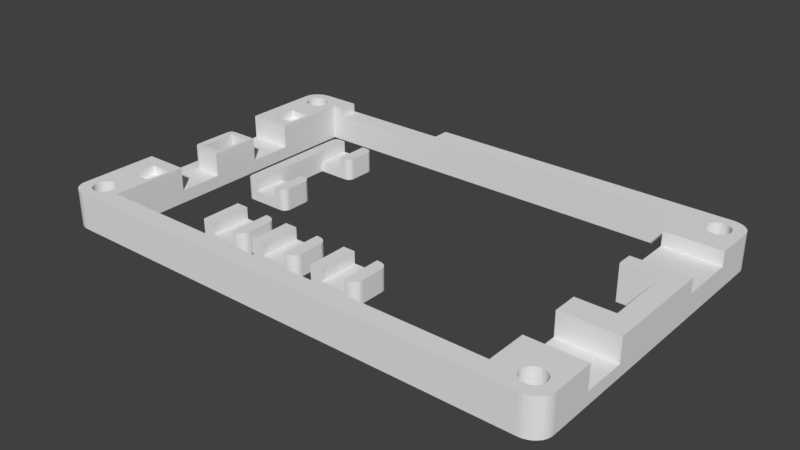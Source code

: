 # Source: flatlight_rev17_22.blend  (saved by Blender 2.79.7; exported with 4.5.12 LTS)
import bpy
from mathutils import Matrix  # noqa: F401  (used for matrix-valued properties, if any)

bpy.ops.wm.read_factory_settings(use_empty=True)
scene = bpy.context.scene
scene.name = 'Scene'

# ---- collections
col_collection_1 = bpy.data.collections.new('Collection 1'); scene.collection.children.link(col_collection_1)

# ---- world
world_world = bpy.data.worlds.new('World'); scene.world = world_world
world_world.color = (0.05088, 0.05088, 0.05088)
world_world.use_sun_shadow = False
world_world.sun_shadow_jitter_overblur = 0.0

# ---- meshes
me_cube_008 = bpy.data.meshes.new('Cube.008')
me_cube_008.from_pydata([(-1000.0, -1000.0, -1029.0), (-1000.0, -1000.0, 971.4), (-1000.0, 1000.0, -1029.0), (-1000.0, 1000.0, 971.4), (500.0, 1000.0, -114.3), (-500.0, 1000.0, -114.3), (500.0, 1000.0, -1029.0), (-500.0, 1000.0, -1029.0), (-500.0, 1000.0, 971.4), (500.0, 1000.0, 971.4), (-500.0, -1000.0, -1029.0), (500.0, -1000.0, -1029.0), (500.0, -1000.0, 971.4), (-500.0, -1000.0, 971.4), (1000.0, -600.0, -1029.0), (600.0, -1000.0, -1029.0), (980.4, -723.6, -1029.0), (923.6, -835.1, -1029.0), (835.1, -923.6, -1029.0), (723.6, -980.4, -1029.0), (600.0, -1000.0, 971.4), (1000.0, -600.0, 971.4), (723.6, -980.4, 971.4), (835.1, -923.6, 971.4), (923.6, -835.1, 971.4), (980.4, -723.6, 971.4), (600.0, 1000.0, -1029.0), (1000.0, 600.0, -1029.0), (723.6, 980.4, -1029.0), (835.1, 923.6, -1029.0), (923.6, 835.1, -1029.0), (980.4, 723.6, -1029.0), (1000.0, 600.0, 971.4), (600.0, 1000.0, 971.4), (980.4, 723.6, 971.4), (923.6, 835.1, 971.4), (835.1, 923.6, 971.4), (723.6, 980.4, 971.4), (500.0, -1000.0, -114.3), (-500.0, -1000.0, -114.3)], [], [(0, 1, 3, 2), (6, 26, 28, 29, 30, 31, 27, 14, 16, 17, 18, 19, 15, 11), (11, 15, 20, 12, 38), (0, 10, 39, 13, 1), (8, 3, 1, 13), (9, 4, 38, 12), (2, 7, 10, 0), (7, 6, 11, 10), (4, 5, 39, 38), (3, 8, 5, 7, 2), (4, 9, 33, 26, 6), (20, 15, 19, 22), (22, 19, 18, 23), (23, 18, 17, 24), (24, 17, 16, 25), (25, 16, 14, 21), (32, 34, 35, 36, 37, 33, 9, 12, 20, 22, 23, 24, 25, 21), (32, 27, 31, 34), (34, 31, 30, 35), (35, 30, 29, 36), (36, 29, 28, 37), (37, 28, 26, 33), (27, 32, 21, 14), (38, 39, 10, 11), (8, 13, 39, 5), (6, 7, 5, 4)])
me_cube_008.use_remesh_preserve_volume = False
me_cube_008.use_remesh_preserve_attributes = False
me_cube_008.use_mirror_vertex_groups = False
me_cube_008.update()
me_cube_007 = bpy.data.meshes.new('Cube.007')
me_cube_007.from_pydata([(-1000.0, -1000.0, -1029.0), (-1000.0, -1000.0, 971.4), (-1000.0, 1000.0, -1029.0), (-1000.0, 1000.0, 971.4), (500.0, 1000.0, -114.3), (-500.0, 1000.0, -114.3), (500.0, 1000.0, -1029.0), (-500.0, 1000.0, -1029.0), (-500.0, 1000.0, 971.4), (500.0, 1000.0, 971.4), (-500.0, -1000.0, -1029.0), (500.0, -1000.0, -1029.0), (500.0, -1000.0, 971.4), (-500.0, -1000.0, 971.4), (1000.0, -600.0, -1029.0), (600.0, -1000.0, -1029.0), (980.4, -723.6, -1029.0), (923.6, -835.1, -1029.0), (835.1, -923.6, -1029.0), (723.6, -980.4, -1029.0), (600.0, -1000.0, 971.4), (1000.0, -600.0, 971.4), (723.6, -980.4, 971.4), (835.1, -923.6, 971.4), (923.6, -835.1, 971.4), (980.4, -723.6, 971.4), (600.0, 1000.0, -1029.0), (1000.0, 600.0, -1029.0), (723.6, 980.4, -1029.0), (835.1, 923.6, -1029.0), (923.6, 835.1, -1029.0), (980.4, 723.6, -1029.0), (1000.0, 600.0, 971.4), (600.0, 1000.0, 971.4), (980.4, 723.6, 971.4), (923.6, 835.1, 971.4), (835.1, 923.6, 971.4), (723.6, 980.4, 971.4), (500.0, -1000.0, -114.3), (-500.0, -1000.0, -114.3)], [], [(0, 1, 3, 2), (6, 26, 28, 29, 30, 31, 27, 14, 16, 17, 18, 19, 15, 11), (11, 15, 20, 12, 38), (0, 10, 39, 13, 1), (8, 3, 1, 13), (9, 4, 38, 12), (2, 7, 10, 0), (7, 6, 11, 10), (4, 5, 39, 38), (3, 8, 5, 7, 2), (4, 9, 33, 26, 6), (20, 15, 19, 22), (22, 19, 18, 23), (23, 18, 17, 24), (24, 17, 16, 25), (25, 16, 14, 21), (32, 34, 35, 36, 37, 33, 9, 12, 20, 22, 23, 24, 25, 21), (32, 27, 31, 34), (34, 31, 30, 35), (35, 30, 29, 36), (36, 29, 28, 37), (37, 28, 26, 33), (27, 32, 21, 14), (38, 39, 10, 11), (8, 13, 39, 5), (6, 7, 5, 4)])
me_cube_007.use_remesh_preserve_volume = False
me_cube_007.use_remesh_preserve_attributes = False
me_cube_007.use_mirror_vertex_groups = False
me_cube_007.update()
me_cube_002 = bpy.data.meshes.new('Cube.002')
me_cube_002.from_pydata([(-1000.0, -1000.0, -1029.0), (-1000.0, -1000.0, 971.4), (-1000.0, 1000.0, -1029.0), (-1000.0, 1000.0, 971.4), (500.0, 1000.0, -114.3), (-500.0, 1000.0, -114.3), (500.0, 1000.0, -1029.0), (-500.0, 1000.0, -1029.0), (-500.0, 1000.0, 971.4), (500.0, 1000.0, 971.4), (-500.0, -1000.0, -1029.0), (500.0, -1000.0, -1029.0), (500.0, -1000.0, 971.4), (-500.0, -1000.0, 971.4), (1000.0, -600.0, -1029.0), (600.0, -1000.0, -1029.0), (980.4, -723.6, -1029.0), (923.6, -835.1, -1029.0), (835.1, -923.6, -1029.0), (723.6, -980.4, -1029.0), (600.0, -1000.0, 971.4), (1000.0, -600.0, 971.4), (723.6, -980.4, 971.4), (835.1, -923.6, 971.4), (923.6, -835.1, 971.4), (980.4, -723.6, 971.4), (600.0, 1000.0, -1029.0), (1000.0, 600.0, -1029.0), (723.6, 980.4, -1029.0), (835.1, 923.6, -1029.0), (923.6, 835.1, -1029.0), (980.4, 723.6, -1029.0), (1000.0, 600.0, 971.4), (600.0, 1000.0, 971.4), (980.4, 723.6, 971.4), (923.6, 835.1, 971.4), (835.1, 923.6, 971.4), (723.6, 980.4, 971.4), (500.0, -1000.0, -114.3), (-500.0, -1000.0, -114.3)], [], [(0, 1, 3, 2), (6, 26, 28, 29, 30, 31, 27, 14, 16, 17, 18, 19, 15, 11), (11, 15, 20, 12, 38), (0, 10, 39, 13, 1), (8, 3, 1, 13), (9, 4, 38, 12), (2, 7, 10, 0), (7, 6, 11, 10), (4, 5, 39, 38), (3, 8, 5, 7, 2), (4, 9, 33, 26, 6), (20, 15, 19, 22), (22, 19, 18, 23), (23, 18, 17, 24), (24, 17, 16, 25), (25, 16, 14, 21), (32, 34, 35, 36, 37, 33, 9, 12, 20, 22, 23, 24, 25, 21), (32, 27, 31, 34), (34, 31, 30, 35), (35, 30, 29, 36), (36, 29, 28, 37), (37, 28, 26, 33), (27, 32, 21, 14), (38, 39, 10, 11), (8, 13, 39, 5), (6, 7, 5, 4)])
me_cube_002.use_remesh_preserve_volume = False
me_cube_002.use_remesh_preserve_attributes = False
me_cube_002.use_mirror_vertex_groups = False
me_cube_002.update()
me_cube = bpy.data.meshes.new('Cube')
me_cube.from_pydata([(-7.72, -4.5, -0.4), (-13.73, 4.5, -2.0), (-13.73, -4.5, -2.0), (-13.73, -4.5, 1.5), (-13.73, 4.5, 1.5), (-6.742, -4.5, -2.0), (-11.73, 10.0, -2.0), (-11.73, 10.0, 1.5), (-11.73, 4.5, 1.5), (-11.73, 4.5, -2.0), (-11.73, 10.0, -0.4), (-6.742, -10.0, -2.0), (-11.73, 4.5, -0.4), (-7.72, -10.0, -0.4), (-11.73, -10.0, -2.0), (-11.73, -10.0, 1.5), (-11.73, -4.5, 1.5), (-11.73, -4.5, -2.0), (-11.73, -10.0, -0.4), (-11.73, -4.5, -0.4), (-6.745, 10.0, -2.0), (-7.723, 4.5, -0.4), (-6.745, 4.5, -2.0), (-7.723, 10.0, -0.4), (-7.72, -10.0, 1.5), (-7.72, -4.5, 1.5), (-7.723, 4.5, 1.5), (-7.723, 10.0, 1.5), (-13.73, 9.0, -2.0), (-12.73, 10.0, -2.0), (-13.68, 9.309, -2.0), (-13.54, 9.588, -2.0), (-13.32, 9.809, -2.0), (-13.04, 9.951, -2.0), (-12.73, 10.0, 1.5), (-13.73, 9.0, 1.5), (-13.04, 9.951, 1.5), (-13.32, 9.809, 1.5), (-13.54, 9.588, 1.5), (-13.68, 9.309, 1.5), (-12.73, -10.0, -2.0), (-13.73, -9.0, -2.0), (-13.04, -9.951, -2.0), (-13.32, -9.809, -2.0), (-13.54, -9.588, -2.0), (-13.68, -9.309, -2.0), (-13.73, -9.0, 1.5), (-12.73, -10.0, 1.5), (-13.68, -9.309, 1.5), (-13.54, -9.588, 1.5), (-13.32, -9.809, 1.5), (-13.04, -9.951, 1.5), (-6.722, -4.5, -2.0), (-5.722, -5.5, -2.0), (-6.413, -4.549, -2.0), (-6.135, -4.691, -2.0), (-5.913, -4.912, -2.0), (-5.771, -5.191, -2.0), (-5.722, -5.5, 1.5), (-6.722, -4.5, 1.5), (-5.771, -5.191, 1.5), (-5.913, -4.912, 1.5), (-6.135, -4.691, 1.5), (-6.413, -4.549, 1.5), (-5.722, -9.0, -2.0), (-6.722, -10.0, -2.0), (-5.771, -9.309, -2.0), (-5.913, -9.588, -2.0), (-6.135, -9.809, -2.0), (-6.413, -9.951, -2.0), (-6.722, -10.0, 1.5), (-5.722, -9.0, 1.5), (-6.413, -9.951, 1.5), (-6.135, -9.809, 1.5), (-5.913, -9.588, 1.5), (-5.771, -9.309, 1.5), (-5.722, 5.5, -2.0), (-6.722, 4.5, -2.0), (-5.771, 5.191, -2.0), (-5.913, 4.912, -2.0), (-6.135, 4.691, -2.0), (-6.413, 4.549, -2.0), (-6.722, 4.5, 1.5), (-5.722, 5.5, 1.5), (-6.413, 4.549, 1.5), (-6.135, 4.691, 1.5), (-5.913, 4.912, 1.5), (-5.771, 5.191, 1.5), (-6.722, 10.0, -2.0), (-5.722, 9.0, -2.0), (-6.413, 9.951, -2.0), (-6.135, 9.809, -2.0), (-5.913, 9.588, -2.0), (-5.771, 9.309, -2.0), (-5.722, 9.0, 1.5), (-6.722, 10.0, 1.5), (-5.771, 9.309, 1.5), (-5.913, 9.588, 1.5), (-6.135, 9.809, 1.5), (-6.413, 9.951, 1.5)], [], [(7, 34, 36, 37, 38, 39, 35, 4, 8), (16, 3, 46, 48, 49, 50, 51, 47, 15), (1, 4, 35, 28), (19, 18, 13, 0), (40, 14, 18, 15, 47), (28, 30, 31, 32, 33, 29, 6, 9, 1), (14, 17, 5, 11), (19, 12, 8, 16), (41, 46, 3, 2), (8, 12, 10, 7), (2, 3, 4, 1), (8, 4, 3, 16), (1, 9, 17, 2), (23, 21, 26, 27), (9, 12, 19, 17), (25, 24, 70, 72, 73, 74, 75, 71, 58, 60, 61, 62, 63, 59), (27, 26, 82, 84, 85, 86, 87, 83, 94, 96, 97, 98, 99, 95), (53, 58, 71, 64), (65, 70, 24, 13, 18, 14, 11), (18, 19, 16, 15), (9, 6, 20, 22), (10, 12, 21, 23), (89, 94, 83, 76), (0, 13, 24, 25), (77, 82, 26, 21, 12, 9, 22), (34, 29, 33, 36), (36, 33, 32, 37), (37, 32, 31, 38), (38, 31, 30, 39), (39, 30, 28, 35), (34, 7, 10, 6, 29), (40, 47, 51, 42), (42, 51, 50, 43), (43, 50, 49, 44), (44, 49, 48, 45), (45, 48, 46, 41), (2, 17, 14, 40, 42, 43, 44, 45, 41), (58, 53, 57, 60), (60, 57, 56, 61), (61, 56, 55, 62), (62, 55, 54, 63), (63, 54, 52, 59), (0, 25, 59, 52, 5, 17, 19), (70, 65, 69, 72), (72, 69, 68, 73), (73, 68, 67, 74), (74, 67, 66, 75), (75, 66, 64, 71), (11, 5, 52, 54, 55, 56, 57, 53, 64, 66, 67, 68, 69, 65), (82, 77, 81, 84), (84, 81, 80, 85), (85, 80, 79, 86), (86, 79, 78, 87), (87, 78, 76, 83), (23, 27, 95, 88, 20, 6, 10), (94, 89, 93, 96), (96, 93, 92, 97), (97, 92, 91, 98), (98, 91, 90, 99), (99, 90, 88, 95), (22, 20, 88, 90, 91, 92, 93, 89, 76, 78, 79, 80, 81, 77)])
me_cube.use_remesh_preserve_volume = False
me_cube.use_remesh_preserve_attributes = False
me_cube.use_mirror_vertex_groups = False
me_cube.update()
me_cube_001 = bpy.data.meshes.new('Cube.001')
me_cube_001.from_pydata([(146.3, 807.7, 689.7), (1902.0, 1962.0, 3.081e-05), (48.78, 1962.0, 3.081e-05), (1902.0, 1962.0, 2000.0), (1902.0, -38.46, 2000.0), (-24.39, 1846.0, 3.081e-05), (-24.39, 76.92, 3.081e-05), (-24.39, 76.92, 2000.0), (-24.39, 1846.0, 2000.0), (1976.0, 1846.0, 3.081e-05), (1976.0, 1846.0, 2000.0), (1902.0, 1173.0, 2000.0), (1902.0, 750.0, 2000.0), (48.78, 846.2, 2000.0), (1902.0, 1173.0, 3.081e-05), (1902.0, 750.0, 3.081e-05), (1756.0, 1962.0, 3.081e-05), (146.3, 1962.0, 3.081e-05), (146.3, 1962.0, 2000.0), (1756.0, 1962.0, 2000.0), (1756.0, -38.46, 3.081e-05), (1756.0, -38.46, 2000.0), (1756.0, 1846.0, 3.081e-05), (146.3, 1846.0, 3.081e-05), (1756.0, 1173.0, 3.081e-05), (1756.0, 750.0, 3.081e-05), (1756.0, 76.92, 3.081e-05), (146.3, 76.92, 3.081e-05), (146.3, 1846.0, 2000.0), (1756.0, 1846.0, 2000.0), (1756.0, 1173.0, 2000.0), (146.3, 807.7, 2000.0), (1756.0, 750.0, 2000.0), (146.3, 76.92, 2000.0), (1756.0, 76.92, 2000.0), (1976.0, 1269.0, 3.081e-05), (1976.0, 1615.0, 3.081e-05), (1976.0, 1615.0, 2000.0), (1976.0, 1269.0, 2000.0), (1902.0, 1615.0, 2000.0), (1756.0, 1615.0, 2000.0), (1756.0, 1269.0, 2000.0), (1976.0, 1615.0, 1207.0), (1976.0, 1269.0, 1207.0), (1756.0, 1615.0, 1207.0), (1756.0, 1269.0, 1207.0), (1902.0, 1615.0, 1207.0), (1976.0, 596.2, 3.081e-05), (1976.0, 596.2, 2000.0), (1976.0, 326.9, 2000.0), (1756.0, 596.2, 2000.0), (1756.0, 326.9, 2000.0), (1976.0, 596.2, 689.7), (1976.0, 326.9, 689.7), (-24.39, 538.5, 3.081e-05), (-24.39, 461.5, 3.081e-05), (-24.39, 307.7, 3.081e-05), (-24.39, 307.7, 2000.0), (-24.39, 461.5, 2000.0), (-24.39, 538.5, 2000.0), (48.78, 461.5, 2000.0), (48.78, 307.7, 2000.0), (146.3, 538.5, 2000.0), (146.3, 307.7, 2000.0), (-24.39, 1385.0, 3.081e-05), (-24.39, 1385.0, 2000.0), (48.78, 1115.0, 2000.0), (48.78, 1077.0, 2000.0), (146.3, 1385.0, 2000.0), (146.3, 1115.0, 2000.0), (-24.39, 1462.0, 2000.0), (-24.39, 1615.0, 2000.0), (-24.39, 1615.0, 3.081e-05), (-24.39, 1462.0, 3.081e-05), (48.78, 1615.0, 2000.0), (48.78, 1462.0, 2000.0), (146.3, 1615.0, 2000.0), (146.3, 1462.0, 2000.0), (134.1, 307.7, 1517.0), (134.1, 461.5, 1517.0), (48.78, 307.7, 1517.0), (48.78, 461.5, 1517.0), (134.1, 846.2, 2000.0), (134.1, 461.5, 2000.0), (134.1, 307.7, 2000.0), (134.1, 1077.0, 2000.0), (134.1, 1615.0, 2000.0), (134.1, 1462.0, 2000.0), (-24.39, 538.5, 689.7), (48.78, 1077.0, 0.0002749), (48.78, 846.2, 0.0002749), (134.1, 846.2, 0.0002749), (134.1, 1077.0, 0.0002749), (-24.39, 1385.0, 689.7), (48.78, 1115.0, 689.7), (48.78, 1615.0, 1517.0), (48.78, 1462.0, 1517.0), (134.1, 1615.0, 1517.0), (134.1, 1462.0, 1517.0), (-24.39, 1862.0, 3.081e-05), (-23.76, 1875.0, 3.081e-05), (-21.9, 1887.0, 3.081e-05), (-18.82, 1900.0, 3.081e-05), (-14.59, 1912.0, 3.081e-05), (-9.27, 1922.0, 3.081e-05), (-2.959, 1932.0, 3.081e-05), (4.237, 1941.0, 3.081e-05), (12.2, 1948.0, 3.081e-05), (20.78, 1954.0, 3.081e-05), (29.84, 1958.0, 3.081e-05), (39.23, 1961.0, 3.081e-05), (48.78, 1962.0, 2000.0), (-24.39, 1862.0, 2000.0), (39.23, 1961.0, 2000.0), (29.84, 1958.0, 2000.0), (20.78, 1954.0, 2000.0), (12.2, 1948.0, 2000.0), (4.237, 1941.0, 2000.0), (-2.959, 1932.0, 2000.0), (-9.27, 1922.0, 2000.0), (-14.59, 1912.0, 2000.0), (-18.82, 1900.0, 2000.0), (-21.9, 1887.0, 2000.0), (-23.76, 1875.0, 2000.0), (48.78, -38.46, 3.081e-05), (-24.39, 61.54, 3.081e-05), (39.23, -37.61, 3.081e-05), (29.84, -35.06, 3.081e-05), (20.78, -30.85, 3.081e-05), (12.2, -25.06, 3.081e-05), (4.237, -17.8, 3.081e-05), (-2.959, -9.173, 3.081e-05), (-9.269, 0.662, 3.081e-05), (-14.59, 11.54, 3.081e-05), (-18.82, 23.27, 3.081e-05), (-21.9, 35.66, 3.081e-05), (-23.76, 48.49, 3.081e-05), (-24.39, 61.54, 2000.0), (48.78, -38.46, 2000.0), (-23.76, 48.49, 2000.0), (-21.9, 35.66, 2000.0), (-18.82, 23.27, 2000.0), (-14.59, 11.54, 2000.0), (-9.269, 0.662, 2000.0), (-2.959, -9.173, 2000.0), (4.237, -17.8, 2000.0), (12.2, -25.06, 2000.0), (20.78, -30.85, 2000.0), (29.84, -35.06, 2000.0), (39.23, -37.61, 2000.0), (1976.0, 61.54, 3.081e-05), (1902.0, -38.46, 3.081e-05), (1975.0, 48.49, 3.081e-05), (1973.0, 35.66, 3.081e-05), (1970.0, 23.27, 3.081e-05), (1966.0, 11.54, 3.081e-05), (1960.0, 0.6623, 3.081e-05), (1954.0, -9.172, 3.081e-05), (1947.0, -17.8, 3.081e-05), (1939.0, -25.06, 3.081e-05), (1930.0, -30.85, 3.081e-05), (1921.0, -35.05, 3.081e-05), (1912.0, -37.61, 3.081e-05), (1976.0, 61.54, 2000.0), (1912.0, -37.61, 2000.0), (1921.0, -35.05, 2000.0), (1930.0, -30.85, 2000.0), (1939.0, -25.06, 2000.0), (1947.0, -17.8, 2000.0), (1954.0, -9.172, 2000.0), (1960.0, 0.6622, 2000.0), (1966.0, 11.54, 2000.0), (1970.0, 23.27, 2000.0), (1973.0, 35.66, 2000.0), (1975.0, 48.49, 2000.0), (1976.0, 1862.0, 3.081e-05), (1912.0, 1961.0, 3.081e-05), (1921.0, 1958.0, 3.081e-05), (1930.0, 1954.0, 3.081e-05), (1939.0, 1948.0, 3.081e-05), (1947.0, 1941.0, 3.081e-05), (1954.0, 1932.0, 3.081e-05), (1960.0, 1922.0, 3.081e-05), (1966.0, 1912.0, 3.081e-05), (1970.0, 1900.0, 3.081e-05), (1973.0, 1887.0, 3.081e-05), (1975.0, 1875.0, 3.081e-05), (1976.0, 1862.0, 2000.0), (1975.0, 1875.0, 2000.0), (1973.0, 1887.0, 2000.0), (1970.0, 1900.0, 2000.0), (1966.0, 1912.0, 2000.0), (1960.0, 1922.0, 2000.0), (1954.0, 1932.0, 2000.0), (1947.0, 1941.0, 2000.0), (1939.0, 1948.0, 2000.0), (1930.0, 1954.0, 2000.0), (1921.0, 1958.0, 2000.0), (1912.0, 1961.0, 2000.0), (146.3, 538.5, 689.7), (146.3, 1385.0, 689.7), (146.3, 1115.0, 689.7), (1756.0, 596.2, 689.7), (1756.0, 326.9, 689.7), (-24.39, 1077.0, 3.081e-05), (-24.39, 846.2, 3.081e-05), (48.78, 807.7, 689.7), (37.33, 808.9, 689.7), (32.73, 812.6, 689.7), (27.56, 818.6, 689.7), (23.37, 826.8, 689.7), (19.78, 846.2, 689.7), (48.78, 807.7, 2000.0), (19.78, 846.2, 2000.0), (23.37, 826.8, 2000.0), (27.56, 818.6, 2000.0), (32.73, 812.6, 2000.0), (37.33, 808.9, 2000.0), (19.78, 1077.0, 689.7), (21.45, 1096.0, 689.7), (24.32, 1104.0, 689.7), (29.11, 1110.0, 689.7), (37.66, 1114.0, 689.7), (37.66, 1114.0, 2000.0), (29.11, 1110.0, 2000.0), (24.32, 1104.0, 2000.0), (21.45, 1096.0, 2000.0), (19.78, 1077.0, 2000.0), (1006.0, 1962.0, 3.081e-05), (682.9, 1962.0, 3.081e-05), (195.1, 1962.0, 3.081e-05), (195.1, 1962.0, 2000.0), (682.9, 1962.0, 2000.0), (1006.0, 1962.0, 2000.0), (1006.0, 1846.0, 3.081e-05), (682.9, 1846.0, 3.081e-05), (195.1, 1846.0, 2000.0), (682.9, 1846.0, 2000.0), (1006.0, 1846.0, 2000.0), (195.1, 1962.0, 1517.0), (682.9, 1962.0, 1517.0), (195.1, 1846.0, 1517.0), (682.9, 1846.0, 1517.0), (-24.39, 846.2, 689.7), (-24.39, 1077.0, 689.7), (97.48, 57.69, 2000.0), (97.48, 57.69, -9.126e-05), (60.98, 165.4, 2000.0), (60.98, 165.4, -9.126e-05), (52.41, 164.1, 2000.0), (52.41, 164.1, -9.126e-05), (44.17, 160.1, 2000.0), (44.17, 160.1, -9.126e-05), (20.42, 69.66, 2000.0), (20.42, 69.66, -3.023e-05), (24.47, 57.69, 2000.0), (24.47, 57.69, 3.081e-05), (17.92, 82.65, 2000.0), (17.92, 82.65, -9.126e-05), (29.93, 47.2, 3.081e-05), (29.93, 47.2, 2000.0), (52.41, 28.25, 2000.0), (52.41, 28.25, -9.126e-05), (60.98, 26.92, 2000.0), (60.98, 26.92, -9.126e-05), (44.17, 32.19, 2000.0), (44.17, 32.19, -9.126e-05), (104.0, 109.7, 2000.0), (104.0, 109.7, -9.126e-05), (85.37, 153.7, 2000.0), (85.37, 153.7, -9.126e-05), (104.9, 96.15, 2000.0), (104.9, 96.15, -9.126e-05), (101.5, 122.6, 2000.0), (101.5, 122.6, -9.126e-05), (69.54, 28.25, 2000.0), (69.54, 28.25, -9.126e-05), (36.58, 153.7, 2000.0), (36.58, 153.7, -9.126e-05), (24.47, 134.6, 2000.0), (24.47, 134.6, -9.126e-05), (104.0, 82.65, 2000.0), (104.0, 82.65, -9.126e-05), (85.37, 38.59, 2000.0), (85.37, 38.59, -9.126e-05), (92.02, 47.2, 2000.0), (92.02, 47.2, -9.126e-05), (101.5, 69.66, 2000.0), (101.5, 69.66, 3.081e-05), (17.07, 96.15, 2000.0), (17.07, 96.15, -9.126e-05), (36.58, 38.59, 2000.0), (36.58, 38.59, -9.126e-05), (17.92, 109.7, 2000.0), (17.92, 109.7, -9.126e-05), (92.02, 145.1, 2000.0), (92.02, 145.1, -9.126e-05), (77.78, 32.19, 2000.0), (77.78, 32.19, -9.126e-05), (97.48, 134.6, 2000.0), (97.48, 134.6, -9.126e-05), (20.42, 122.6, 2000.0), (20.42, 122.6, -9.126e-05), (77.78, 160.1, 2000.0), (77.78, 160.1, -9.126e-05), (69.54, 164.1, 2000.0), (69.54, 164.1, -9.126e-05), (1927.0, 57.69, 2000.0), (1927.0, 57.69, 3.081e-05), (1890.0, 165.4, 2000.0), (1890.0, 165.4, 3.081e-05), (1882.0, 164.1, 2000.0), (1882.0, 164.1, 3.081e-05), (1873.0, 160.1, 2000.0), (1873.0, 160.1, 3.081e-05), (1850.0, 69.66, 2000.0), (1850.0, 69.66, 3.081e-05), (1854.0, 57.69, 2000.0), (1854.0, 57.69, 3.081e-05), (1847.0, 82.65, 2000.0), (1847.0, 82.65, 3.081e-05), (1859.0, 47.2, 2000.0), (1859.0, 47.2, 3.081e-05), (1882.0, 28.25, 2000.0), (1882.0, 28.25, 3.081e-05), (1890.0, 26.92, 2000.0), (1890.0, 26.92, 3.081e-05), (1873.0, 32.19, 2000.0), (1873.0, 32.19, 3.081e-05), (1933.0, 109.7, 2000.0), (1933.0, 109.7, 3.081e-05), (1915.0, 153.7, 2000.0), (1915.0, 153.7, 3.081e-05), (1934.0, 96.15, 2000.0), (1934.0, 96.15, 3.081e-05), (1931.0, 122.6, 2000.0), (1931.0, 122.6, 3.081e-05), (1899.0, 28.25, 2000.0), (1899.0, 28.25, 3.081e-05), (1859.0, 145.1, 2000.0), (1859.0, 145.1, 3.081e-05), (1866.0, 153.7, 2000.0), (1866.0, 153.7, 3.081e-05), (1854.0, 134.6, 2000.0), (1854.0, 134.6, 3.081e-05), (1933.0, 82.65, 2000.0), (1933.0, 82.65, 3.081e-05), (1915.0, 38.59, 2000.0), (1915.0, 38.59, 3.081e-05), (1921.0, 47.2, 2000.0), (1921.0, 47.2, 3.081e-05), (1931.0, 69.66, 2000.0), (1931.0, 69.66, 3.081e-05), (1846.0, 96.15, 2000.0), (1846.0, 96.15, 3.081e-05), (1866.0, 38.59, 2000.0), (1866.0, 38.59, 3.081e-05), (1847.0, 109.7, 2000.0), (1847.0, 109.7, 3.081e-05), (1921.0, 145.1, 2000.0), (1921.0, 145.1, 3.081e-05), (1907.0, 32.19, 2000.0), (1907.0, 32.19, 3.081e-05), (1927.0, 134.6, 2000.0), (1927.0, 134.6, 3.081e-05), (1850.0, 122.6, 2000.0), (1850.0, 122.6, 3.081e-05), (1907.0, 160.1, 2000.0), (1907.0, 160.1, 3.081e-05), (1899.0, 164.1, 2000.0), (1899.0, 164.1, 3.081e-05), (1927.0, 1788.0, 2000.0), (1927.0, 1788.0, -9.126e-05), (1882.0, 1895.0, 2000.0), (1882.0, 1895.0, -3.023e-05), (1873.0, 1891.0, 2000.0), (1873.0, 1891.0, -3.023e-05), (1850.0, 1800.0, 2000.0), (1850.0, 1800.0, -9.126e-05), (1854.0, 1788.0, 2000.0), (1854.0, 1788.0, -9.126e-05), (1847.0, 1813.0, 2000.0), (1847.0, 1813.0, -9.126e-05), (1859.0, 1778.0, 2000.0), (1859.0, 1778.0, -9.126e-05), (1882.0, 1759.0, 2000.0), (1882.0, 1759.0, -9.126e-05), (1890.0, 1758.0, 2000.0), (1890.0, 1758.0, -9.126e-05), (1933.0, 1840.0, 2000.0), (1933.0, 1840.0, -9.126e-05), (1915.0, 1884.0, 2000.0), (1915.0, 1884.0, -3.023e-05), (1934.0, 1827.0, 2000.0), (1934.0, 1827.0, -9.126e-05), (1931.0, 1853.0, 2000.0), (1931.0, 1853.0, -3.023e-05), (1859.0, 1876.0, 2000.0), (1859.0, 1876.0, -3.023e-05), (1866.0, 1884.0, 2000.0), (1866.0, 1884.0, -3.023e-05), (1854.0, 1865.0, 2000.0), (1854.0, 1865.0, -3.023e-05), (1933.0, 1813.0, 2000.0), (1933.0, 1813.0, -9.126e-05), (1915.0, 1769.0, 2000.0), (1915.0, 1769.0, -9.126e-05), (1921.0, 1778.0, 2000.0), (1921.0, 1778.0, -9.126e-05), (1931.0, 1800.0, 2000.0), (1931.0, 1800.0, -9.126e-05), (1846.0, 1827.0, 2000.0), (1846.0, 1827.0, -9.126e-05), (1866.0, 1769.0, 2000.0), (1866.0, 1769.0, -9.126e-05), (1847.0, 1840.0, 2000.0), (1847.0, 1840.0, -9.126e-05), (1921.0, 1876.0, 2000.0), (1921.0, 1876.0, -3.023e-05), (1907.0, 1763.0, 2000.0), (1907.0, 1763.0, -9.126e-05), (1927.0, 1865.0, 2000.0), (1927.0, 1865.0, -3.023e-05), (1850.0, 1853.0, 2000.0), (1850.0, 1853.0, -3.023e-05), (1907.0, 1891.0, 2000.0), (1907.0, 1891.0, -3.023e-05), (1899.0, 1895.0, 2000.0), (1899.0, 1895.0, -3.023e-05), (97.48, 1788.0, 2000.0), (97.48, 1788.0, -3.023e-05), (60.98, 1896.0, 2000.0), (60.98, 1896.0, 3.081e-05), (52.41, 1895.0, 2000.0), (52.41, 1895.0, 3.081e-05), (44.17, 1891.0, 2000.0), (44.17, 1891.0, 3.081e-05), (20.42, 1800.0, 2000.0), (20.42, 1800.0, -3.023e-05), (24.47, 1788.0, 2000.0), (24.47, 1788.0, -3.023e-05), (17.92, 1813.0, 2000.0), (17.92, 1813.0, -3.023e-05), (29.93, 1778.0, 2000.0), (29.93, 1778.0, -3.023e-05), (52.41, 1759.0, 2000.0), (52.41, 1759.0, -3.023e-05), (60.98, 1758.0, 2000.0), (60.98, 1758.0, -3.023e-05), (44.17, 1763.0, 2000.0), (44.17, 1763.0, -3.023e-05), (104.0, 1840.0, 2000.0), (104.0, 1840.0, -3.023e-05), (85.37, 1884.0, 2000.0), (85.37, 1884.0, 3.081e-05), (104.9, 1827.0, 2000.0), (104.9, 1827.0, -3.023e-05), (101.5, 1853.0, 2000.0), (101.5, 1853.0, 3.081e-05), (69.54, 1759.0, 2000.0), (69.54, 1759.0, -3.023e-05), (29.93, 1876.0, 2000.0), (29.93, 1876.0, -3.023e-05), (36.58, 1884.0, 2000.0), (36.58, 1884.0, 3.081e-05), (24.47, 1865.0, 2000.0), (24.47, 1865.0, 3.081e-05), (104.0, 1813.0, 2000.0), (104.0, 1813.0, -3.023e-05), (85.37, 1769.0, 2000.0), (85.37, 1769.0, -3.023e-05), (92.02, 1778.0, 2000.0), (92.02, 1778.0, -3.023e-05), (101.5, 1800.0, 2000.0), (101.5, 1800.0, -3.023e-05), (17.07, 1827.0, 2000.0), (17.07, 1827.0, -3.023e-05), (36.58, 1769.0, 2000.0), (36.58, 1769.0, -3.023e-05), (17.92, 1840.0, 2000.0), (17.92, 1840.0, -3.023e-05), (92.02, 1876.0, 2000.0), (92.02, 1876.0, 3.081e-05), (77.78, 1763.0, 2000.0), (77.78, 1763.0, -3.023e-05), (97.48, 1865.0, 2000.0), (97.48, 1865.0, 3.081e-05), (20.42, 1853.0, 2000.0), (20.42, 1853.0, 3.081e-05), (77.78, 1891.0, 2000.0), (77.78, 1891.0, 3.081e-05), (69.54, 1895.0, 2000.0), (69.54, 1895.0, 3.081e-05)], [], [(79, 81, 80, 78), (149, 126, 124, 138), (16, 19, 3, 1), (12, 11, 14, 15), (5, 8, 112, 99), (38, 41, 30, 11, 12, 32, 50, 48), (271, 281, 287, 245, 285, 283, 297, 275, 263, 261, 265, 291, 260, 255, 253, 257, 289, 7, 137, 139, 140, 141, 142, 143, 144, 145, 146, 147, 148, 149, 138, 21, 34, 33), (150, 47, 53), (126, 149, 148, 127), (72, 71, 8, 5), (3, 19, 29, 411, 415, 423, 401, 397, 399, 375, 373, 427, 425, 391, 417, 421, 395, 389, 393, 10, 187, 188, 189, 190, 191, 192, 193, 194, 195, 196, 197, 198), (46, 44, 45, 43, 42), (26, 27, 33, 34), (58, 57, 61, 60, 83, 84, 63, 62, 59), (54, 88, 243, 205), (23, 27, 272, 268, 274, 300, 296, 270, 304, 306, 248, 250, 252, 278, 280, 302, 294, 290, 6, 56, 55, 54, 205, 90, 91, 92, 89, 204, 64, 73, 72, 5, 476, 442, 438, 440, 444, 478, 450, 446, 448, 460, 484, 470, 472, 430, 474, 468, 456), (8, 475, 479, 487, 465, 461, 463, 435, 433, 431, 491, 489, 453, 481, 485, 457, 451, 455, 28, 236, 231, 18, 111, 113, 114, 115, 116, 117, 118, 119, 120, 121, 122, 123, 112), (228, 16, 22, 234), (228, 233, 19, 16), (21, 4, 164, 165, 166, 167, 168, 169, 170, 171, 172, 173, 174, 163, 333, 345, 351, 307, 349, 347, 361, 337, 325, 323, 327, 355, 321, 317, 315, 319, 353, 34), (36, 9, 10, 37, 42), (35, 36, 42, 43), (373, 374, 428, 427), (30, 24, 14, 11), (41, 38, 43, 45), (37, 39, 46, 42), (53, 52, 202, 203), (39, 40, 44, 46), (32, 12, 15, 25), (29, 22, 24, 30, 41, 45, 44, 40), (53, 163, 150), (84, 78, 80, 61), (151, 4, 21, 20), (32, 25, 26, 34, 51, 203, 202, 50), (0, 27, 23), (6, 7, 57, 56), (56, 57, 58, 55), (54, 55, 58, 59, 88), (53, 47, 52), (97, 95, 96, 98), (65, 93, 200, 68), (73, 64, 93, 65, 70), (73, 70, 71, 72), (83, 60, 81, 79), (63, 84, 61, 57, 7, 289, 293, 301, 279, 277, 251, 249, 247, 305, 303, 269, 295, 299, 273, 267, 271, 33), (60, 61, 80, 81), (85, 82, 13, 212, 31, 69, 66, 67), (76, 86, 87, 77), (86, 74, 95, 97), (84, 83, 79, 78), (82, 85, 92, 91), (13, 82, 91, 90), (87, 86, 97, 98), (74, 75, 96, 95), (75, 87, 98, 96), (113, 110, 109, 114), (114, 109, 108, 115), (115, 108, 107, 116), (116, 107, 106, 117), (117, 106, 105, 118), (118, 105, 104, 119), (119, 104, 103, 120), (120, 103, 102, 121), (121, 102, 101, 122), (122, 101, 100, 123), (123, 100, 99, 112), (124, 20, 21, 138), (127, 148, 147, 128), (128, 147, 146, 129), (129, 146, 145, 130), (130, 145, 144, 131), (131, 144, 143, 132), (132, 143, 142, 133), (133, 142, 141, 134), (134, 141, 140, 135), (135, 140, 139, 136), (136, 139, 137, 125), (125, 137, 7, 6), (164, 162, 161, 165), (165, 161, 160, 166), (166, 160, 159, 167), (167, 159, 158, 168), (168, 158, 157, 169), (169, 157, 156, 170), (170, 156, 155, 171), (171, 155, 154, 172), (172, 154, 153, 173), (173, 153, 152, 174), (174, 152, 150, 163), (53, 203, 51, 49), (187, 175, 186, 188), (188, 186, 185, 189), (189, 185, 184, 190), (190, 184, 183, 191), (191, 183, 182, 192), (192, 182, 181, 193), (193, 181, 180, 194), (194, 180, 179, 195), (195, 179, 178, 196), (196, 178, 177, 197), (197, 177, 176, 198), (175, 187, 10, 9), (90, 205, 204, 89), (213, 211, 210, 214), (214, 210, 209, 215), (215, 209, 208, 216), (216, 208, 207, 217), (223, 222, 221, 224), (224, 221, 220, 225), (225, 220, 219, 226), (226, 219, 218, 227), (213, 227, 218, 211), (230, 17, 18, 231, 239), (228, 229, 240, 232, 233), (1, 176, 177, 178, 179, 426, 428, 374, 376, 400, 398, 402, 424, 416, 22, 16), (36, 35, 14, 24, 22, 416, 412, 382, 378, 380, 384, 414, 386, 388, 420, 406, 408, 372, 410, 404, 394, 390, 396, 422, 418, 392, 426, 179, 180, 181, 182, 183, 184, 185, 186, 175, 9), (229, 228, 234, 235), (22, 29, 238, 234), (235, 234, 238, 237, 242), (19, 233, 238, 29), (233, 232, 237, 238), (231, 236, 241, 239), (240, 239, 241, 242), (229, 230, 239, 240), (237, 232, 240, 242), (211, 218, 244, 243), (13, 67, 66, 223, 224, 225, 226, 227, 213, 214, 215, 216, 217, 212), (48, 50, 202, 52), (199, 88, 59, 62), (69, 201, 94, 66), (85, 67, 89, 92), (71, 74, 86, 76, 28, 455, 467, 473, 429, 471, 469, 483, 459, 447, 445, 449, 477, 443, 439, 437, 441, 475, 8), (70, 75, 74, 71), (77, 87, 75, 70, 65, 68), (199, 0, 206, 207, 208, 209, 210, 211, 243, 88), (282, 281, 271, 272), (286, 285, 245, 246), (246, 245, 287, 288), (294, 293, 289, 290), (268, 267, 273, 274), (272, 271, 267, 268), (300, 299, 295, 296), (248, 247, 249, 250), (262, 261, 263, 264), (302, 280, 279, 301), (264, 263, 275, 276), (250, 249, 251, 252), (296, 295, 269, 270), (292, 291, 265, 266), (6, 290, 258, 254, 256, 259, 292, 266, 262, 264, 276, 298, 284, 286, 246, 288, 282, 272, 27, 26, 20, 124, 126, 127, 128, 129, 130, 131, 132, 133, 134, 135, 136, 125), (270, 269, 303, 304), (284, 283, 285, 286), (277, 278, 252, 251), (302, 301, 293, 294), (298, 297, 283, 284), (259, 260, 291, 292), (254, 253, 255, 256), (306, 305, 247, 248), (274, 273, 299, 300), (290, 289, 257, 258), (288, 287, 281, 282), (266, 265, 261, 262), (279, 280, 278, 277), (304, 303, 305, 306), (276, 275, 297, 298), (258, 257, 253, 254), (256, 255, 260, 259), (346, 345, 333, 334), (350, 349, 307, 308), (308, 307, 351, 352), (358, 357, 353, 354), (330, 329, 335, 336), (334, 333, 329, 330), (364, 363, 359, 360), (310, 309, 311, 312), (324, 323, 325, 326), (344, 343, 365, 366), (326, 325, 337, 338), (312, 311, 313, 314), (360, 359, 331, 332), (356, 355, 327, 328), (332, 331, 367, 368), (348, 347, 349, 350), (342, 341, 339, 340), (366, 365, 357, 358), (362, 361, 347, 348), (322, 321, 355, 356), (316, 315, 317, 318), (370, 369, 309, 310), (336, 335, 363, 364), (34, 353, 357, 365, 343, 339, 341, 313, 311, 309, 369, 367, 331, 359, 363, 335, 329, 333, 163, 49, 51), (354, 353, 319, 320), (26, 354, 320, 316, 318, 322, 356, 328, 324, 326, 338, 362, 348, 350, 308, 352, 346, 334, 150, 152, 153, 154, 155, 156, 157, 158, 159, 160, 161, 162, 151, 20), (352, 351, 345, 346), (328, 327, 323, 324), (314, 313, 341, 342), (368, 367, 369, 370), (338, 337, 361, 362), (320, 319, 315, 316), (340, 339, 343, 344), (318, 317, 321, 322), (404, 403, 393, 394), (408, 407, 371, 372), (372, 371, 409, 410), (416, 415, 411, 412), (390, 389, 395, 396), (394, 393, 389, 390), (422, 421, 417, 418), (386, 385, 387, 388), (402, 401, 423, 424), (419, 420, 388, 387), (374, 373, 375, 376), (418, 417, 391, 392), (392, 391, 425, 426), (406, 405, 407, 408), (400, 399, 397, 398), (424, 423, 415, 416), (420, 419, 405, 406), (384, 383, 413, 414), (378, 377, 379, 380), (396, 395, 421, 422), (412, 411, 381, 382), (410, 409, 403, 404), (386, 414, 413, 385), (376, 375, 399, 400), (426, 425, 427, 428), (382, 381, 377, 378), (398, 397, 401, 402), (10, 393, 403, 409, 371, 407, 405, 419, 387, 385, 413, 383, 379, 377, 381, 411, 29, 40, 39, 37), (380, 379, 383, 384), (23, 456, 452, 458, 486, 482, 454, 490, 492, 432, 434, 436, 464, 462, 466, 488, 480, 476, 5, 99, 100, 101, 102, 103, 104, 105, 106, 107, 108, 109, 110, 2, 17), (242, 241, 236, 28, 23, 235), (455, 451, 456, 468), (455, 468, 474, 467), (473, 467, 474, 430), (429, 473, 430, 472), (472, 470, 471, 429), (471, 470, 484, 469), (469, 484, 460, 483), (460, 448, 459, 483), (448, 446, 447, 459), (447, 446, 450, 445), (445, 450, 478, 449), (478, 444, 477, 449), (444, 440, 443, 477), (440, 438, 439, 443), (439, 438, 442, 437), (437, 442, 476, 441), (441, 476, 480, 475), (475, 480, 488, 479), (488, 466, 487, 479), (466, 462, 465, 487), (462, 464, 461, 465), (461, 464, 436, 463), (436, 434, 435, 463), (434, 432, 433, 435), (433, 432, 492, 431), (492, 490, 491, 431), (490, 454, 489, 491), (489, 454, 482, 453), (453, 482, 486, 481), (486, 458, 485, 481), (457, 485, 458, 452), (457, 452, 456, 451), (2, 111, 18, 17), (111, 2, 110, 113), (66, 94, 222, 223), (200, 93, 244, 218, 219, 220, 221, 222, 94, 201), (13, 90, 89, 67), (205, 243, 244, 204), (93, 64, 204, 244), (230, 229, 235, 23, 17), (15, 14, 35, 47), (207, 206, 212, 217), (212, 206, 0, 31), (3, 198, 176, 1), (4, 151, 162, 164), (23, 28, 200), (28, 76, 200), (77, 68, 200), (76, 77, 200), (63, 33, 199), (33, 27, 199), (199, 62, 63), (69, 31, 201), (31, 0, 201), (0, 199, 27), (200, 201, 23), (201, 0, 23), (47, 150, 334, 330, 336, 364, 360, 332, 368, 370, 310, 312, 314, 342, 340, 344, 366, 358, 354, 26, 25, 15), (47, 35, 52), (35, 43, 52), (43, 38, 48), (52, 43, 48), (53, 49, 163)])
me_cube_001.use_remesh_preserve_volume = False
me_cube_001.use_remesh_preserve_attributes = False
me_cube_001.use_mirror_vertex_groups = False
me_cube_001.update()

# ---- objects
ob_cube_004 = bpy.data.objects.new('Cube.004', me_cube_008)
ob_cube_003 = bpy.data.objects.new('Cube.003', me_cube_007)
ob_cube_002 = bpy.data.objects.new('Cube.002', me_cube_002)
ob_cube_001 = bpy.data.objects.new('Cube.001', me_cube)
ob_cube = bpy.data.objects.new('Cube', me_cube_001)

# ---- transforms, parenting, visibility, modifiers, constraints
ob_cube_004.location = (43.0, 11.0, 1.8)
ob_cube_004.scale = (0.004, 0.00325, 0.00175)
ob_cube_004.lineart.crease_threshold = 0.0
ob_cube_003.location = (32.0, 11.0, 1.8)
ob_cube_003.scale = (0.004, 0.00325, 0.00175)
ob_cube_003.lineart.crease_threshold = 0.0
ob_cube_002.location = (22.0, 11.0, 1.8)
ob_cube_002.scale = (0.004, 0.00325, 0.00175)
ob_cube_002.lineart.crease_threshold = 0.0
ob_cube_001.location = (26.0, 31.56, 2.0)
ob_cube_001.lineart.crease_threshold = 0.0
ob_cube.location = (0.0, 0.0, 0.0)
ob_cube.scale = (0.041, 0.026, 0.0029)
ob_cube.lineart.crease_threshold = 0.0

# ---- collection membership
col_collection_1.objects.link(ob_cube_004)
col_collection_1.objects.link(ob_cube_003)
col_collection_1.objects.link(ob_cube_002)
col_collection_1.objects.link(ob_cube_001)
col_collection_1.objects.link(ob_cube)

# ---- scene / render settings (as saved in the file)
scene.frame_start = 1; scene.frame_end = 250; scene.frame_set(54)
scene.render.engine = 'BLENDER_EEVEE_NEXT'
scene.render.resolution_percentage = 50
scene.render.dither_intensity = 0.0
scene.cycles.use_denoising = False
scene.cycles.samples = 128
scene.cycles.sampling_pattern = 'TABULATED_SOBOL'
scene.cycles.use_adaptive_sampling = False
scene.cycles.use_light_tree = False
scene.view_settings.view_transform = 'Standard'
scene.unit_settings.scale_length = 0.001
bpy.context.view_layer.update()

# ---- added for rendering (the .blend has no active camera and no usable light): camera, sun
cam_auto = bpy.data.cameras.new('AutoCamera')
cam_auto.lens = 50.0
cam_auto.sensor_width = 36.0
cam_auto.clip_end = 1579.45
ob_auto_camera = bpy.data.objects.new('AutoCamera', cam_auto)
scene.collection.objects.link(ob_auto_camera)
ob_auto_camera.location = (129.998, -82.9971, 74.898)
ob_auto_camera.rotation_euler = (1.09748, -7.21219e-08, 0.694738)
scene.camera = ob_auto_camera
light_auto_sun = bpy.data.lights.new('AutoSun', 'SUN')
light_auto_sun.energy = 3.0
light_auto_sun.angle = 0.0523599
ob_auto_sun = bpy.data.objects.new('AutoSun', light_auto_sun)
scene.collection.objects.link(ob_auto_sun)
ob_auto_sun.rotation_euler = (0.872665, 0.174533, 0.523599)
bpy.context.view_layer.update()
